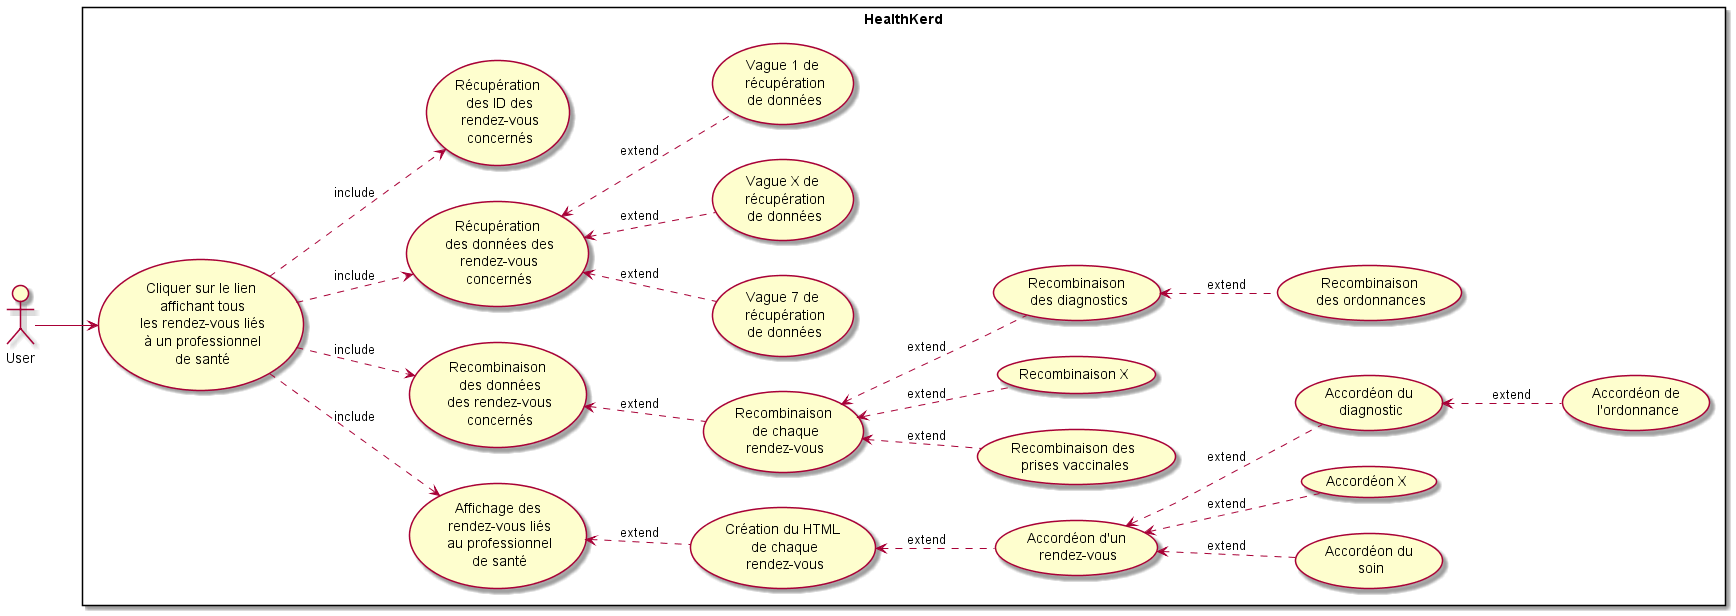

The diagram above was rendered by PlantUML. Its source (embedded in the PNG):
@startuml

left to right direction
actor User as U

rectangle HealthKerd {
    usecase (Cliquer sur le lien\n affichant tous\n les rendez-vous liés\n à un professionnel\n de santé) as UC1
        UC1 ..> (Affichage des\n rendez-vous liés\n au professionnel\n de santé) : include
            (Affichage des\n rendez-vous liés\n au professionnel\n de santé) <.. (Création du HTML\n de chaque\n rendez-vous) : extend
                (Création du HTML\n de chaque\n rendez-vous) <.. (Accordéon d'un\n rendez-vous) : extend
                    (Accordéon d'un\n rendez-vous) <.. (Accordéon du\n soin) : extend
                    (Accordéon d'un\n rendez-vous) <.. (Accordéon X) : extend
                    (Accordéon d'un\n rendez-vous) <.. (Accordéon du\n diagnostic) : extend
                        (Accordéon du\n diagnostic) <.. (Accordéon de\n l'ordonnance) : extend

                        

        UC1 ..> (Recombinaison\n des données\n des rendez-vous\n concernés) : include
            (Recombinaison\n des données\n des rendez-vous\n concernés) <.. (Recombinaison\n de chaque\n rendez-vous) : extend
                (Recombinaison\n de chaque\n rendez-vous) <.. (Recombinaison des\n prises vaccinales) : extend
                (Recombinaison\n de chaque\n rendez-vous) <.. (Recombinaison X ) : extend
                (Recombinaison\n de chaque\n rendez-vous) <.. (Recombinaison\n des diagnostics) : extend
                    (Recombinaison\n des diagnostics) <.. (Recombinaison\n des ordonnances) : extend

        UC1 ..> (Récupération\n des données des\n rendez-vous\n concernés) : include
            (Récupération\n des données des\n rendez-vous\n concernés) <.. (Vague 7 de\n récupération\n de données) : extend
            (Récupération\n des données des\n rendez-vous\n concernés) <.. (Vague X de\n récupération\n de données) : extend
            (Récupération\n des données des\n rendez-vous\n concernés) <.. (Vague 1 de\n récupération\n de données) : extend

        UC1 ..> (Récupération\n des ID des\n rendez-vous\n concernés) : include
}

U --> UC1


@enduml